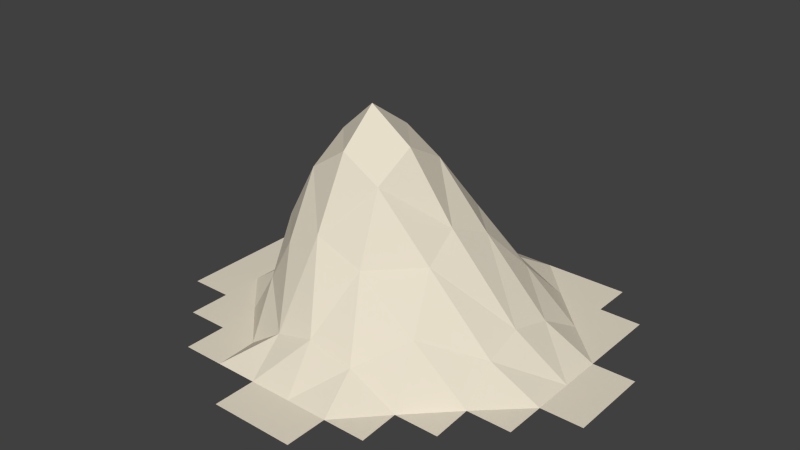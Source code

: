 # Source: Hill2.blend  (saved by Blender 2.76.0; exported with 4.5.12 LTS)
import bpy
from mathutils import Matrix  # noqa: F401  (used for matrix-valued properties, if any)

bpy.ops.wm.read_factory_settings(use_empty=True)
scene = bpy.context.scene
scene.name = 'Scene'

# ---- collections
col_collection_1 = bpy.data.collections.new('Collection 1'); scene.collection.children.link(col_collection_1)

# ---- materials (node trees are filled in below, after node groups)
mat_material_001 = bpy.data.materials.new('Material.001')
mat_material_001.alpha_threshold = 0.0
mat_material_001.roughness = 0.5

# ---- material node trees
mat_material_001.use_nodes = True; mat_material_001.node_tree.nodes.clear()
_N = mat_material_001.node_tree.nodes; _L = mat_material_001.node_tree.links
n0 = _N.new('ShaderNodeOutputMaterial'); n0.name = 'Material Output'; n0.location = (300, 300)
n1 = _N.new('ShaderNodeBsdfDiffuse'); n1.name = 'Diffuse BSDF'; n1.location = (-64, 347)
n1.inputs[0].default_value = (0.8, 0.7299, 0.5953, 1.0)
_L.new(n1.outputs[0], n0.inputs[0])
n0.is_active_output = True

# ---- world
world_world = bpy.data.worlds.new('World'); scene.world = world_world
world_world.color = (0.05088, 0.05088, 0.05088)
world_world.use_sun_shadow = False
world_world.sun_shadow_jitter_overblur = 0.0
world_world.cycles.sampling_method = 'MANUAL'
world_world.cycles.sample_map_resolution = 256

# ---- meshes
me_plane = bpy.data.meshes.new('Plane')
me_plane.from_pydata([(-0.6923, -0.2308, 0.0), (-0.6923, -0.07692, 0.0), (-0.6923, 0.07692, 0.0), (-0.6923, 0.2308, 0.0), (-0.6923, 0.3846, 0.0), (-0.6923, 0.5385, 0.0), (-0.5385, -0.3846, 0.0), (-0.5385, -0.2308, 0.0), (-0.5385, -0.07692, 0.0), (-0.5385, 0.07692, 0.0), (-0.5385, 0.2308, 0.0), (-0.5385, 0.3846, 0.0), (-0.5385, 0.5385, 0.0), (-0.3846, -0.5385, 0.0), (-0.3846, -0.3846, 0.0), (-0.3923, -0.2302, 0.0), (-0.4193, -0.07453, 0.08671), (-0.4329, 0.08026, 0.121), (-0.4193, 0.2332, 0.08671), (-0.3923, 0.3851, 0.0), (-0.3846, 0.5385, 0.0), (-0.3846, 0.6923, 0.0), (-0.2308, -0.5385, 0.0), (-0.2385, -0.3841, 0.0), (-0.2953, -0.2263, 0.1616), (-0.3496, -0.07137, 0.3251), (-0.3493, 0.07396, 0.3931), (-0.3479, 0.2364, 0.3249), (-0.2953, 0.3891, 0.1616), (-0.2385, 0.539, 0.0), (-0.2308, 0.6923, 0.0), (-0.07692, -0.6923, 0.0), (-0.07692, -0.5385, 0.0), (-0.1116, -0.3822, 0.08671), (-0.205, -0.2235, 0.3263), (-0.1946, -0.1114, 0.5592), (-0.1787, 0.01836, 0.6591), (-0.192, 0.1968, 0.5588), (-0.2038, 0.3924, 0.326), (-0.1116, 0.5409, 0.08671), (-0.07692, 0.6923, 0.0), (0.07692, -0.6923, 0.0), (0.07692, -0.5385, 0.0), (0.0286, -0.3813, 0.121), (-0.07221, -0.2286, 0.397), (-0.04204, -0.1313, 0.6612), (-0.03827, 0.002283, 0.7826), (-0.04042, 0.1771, 0.6609), (-0.0707, 0.3886, 0.3967), (0.0286, 0.5418, 0.121), (0.07692, 0.6923, 0.0), (0.2308, -0.6923, 0.0), (0.2308, -0.5385, 0.0), (0.1961, -0.3822, 0.08671), (0.1008, -0.2229, 0.3265), (0.07692, -0.1072, 0.564), (0.09899, 0.02403, 0.6629), (0.07808, 0.2026, 0.5636), (0.1005, 0.3932, 0.3265), (0.1961, 0.5409, 0.08671), (0.2308, 0.6923, 0.0), (0.3846, -0.5385, 0.0), (0.3769, -0.3841, 0.0), (0.32, -0.2263, 0.1616), (0.2545, -0.06867, 0.3265), (0.2289, 0.08027, 0.3979), (0.2544, 0.2393, 0.3265), (0.32, 0.3891, 0.1616), (0.3769, 0.539, 0.0), (0.3846, 0.6923, 0.0), (0.5385, -0.3846, 0.0), (0.5307, -0.2302, 0.0), (0.5038, -0.07453, 0.08671), (0.4901, 0.08026, 0.121), (0.5038, 0.2332, 0.08671), (0.5307, 0.3851, 0.0), (0.5385, 0.5385, 0.0), (0.5385, 0.6923, 0.0), (0.6923, -0.2308, 0.0), (0.6923, -0.07692, 0.0), (0.6923, 0.07692, 0.0), (0.6923, 0.2308, 0.0), (0.6923, 0.3846, 0.0), (0.6923, 0.5385, 0.0), (0.8462, -0.07692, 0.0), (0.8462, 0.07692, 0.0), (0.8462, 0.2308, 0.0)], [], [(79, 84, 85, 80), (80, 85, 86, 81), (71, 78, 79, 72), (72, 79, 80, 73), (73, 80, 81, 74), (74, 81, 82, 75), (75, 82, 83, 76), (62, 70, 71, 63), (63, 71, 72, 64), (64, 72, 73, 65), (65, 73, 74, 66), (66, 74, 75, 67), (67, 75, 76, 68), (68, 76, 77, 69), (52, 61, 62, 53), (53, 62, 63, 54), (54, 63, 64, 55), (55, 64, 65, 56), (56, 65, 66, 57), (57, 66, 67, 58), (58, 67, 68, 59), (59, 68, 69, 60), (41, 51, 52, 42), (42, 52, 53, 43), (43, 53, 54, 44), (44, 54, 55, 45), (45, 55, 56, 46), (46, 56, 57, 47), (47, 57, 58, 48), (48, 58, 59, 49), (49, 59, 60, 50), (31, 41, 42, 32), (32, 42, 43, 33), (33, 43, 44, 34), (34, 44, 45, 35), (35, 45, 46, 36), (36, 46, 47, 37), (37, 47, 48, 38), (38, 48, 49, 39), (39, 49, 50, 40), (22, 32, 33, 23), (23, 33, 34, 24), (24, 34, 35, 25), (25, 35, 36, 26), (26, 36, 37, 27), (27, 37, 38, 28), (28, 38, 39, 29), (29, 39, 40, 30), (13, 22, 23, 14), (14, 23, 24, 15), (15, 24, 25, 16), (16, 25, 26, 17), (17, 26, 27, 18), (18, 27, 28, 19), (19, 28, 29, 20), (20, 29, 30, 21), (6, 14, 15, 7), (7, 15, 16, 8), (8, 16, 17, 9), (9, 17, 18, 10), (10, 18, 19, 11), (11, 19, 20, 12), (0, 7, 8, 1), (1, 8, 9, 2), (2, 9, 10, 3), (3, 10, 11, 4), (4, 11, 12, 5)])
_uv = me_plane.uv_layers.new(name='UVMap')
_uv.uv.foreach_set('vector', [0.8451, 0.4611, 0.9218, 0.4605, 0.9221, 0.537, 0.846, 0.5372, 0.846, 0.5372, 0.9221, 0.537, 0.9222, 0.6134, 0.8454, 0.6134, 0.7644, 0.3847, 0.845, 0.3843, 0.8451, 0.4611, 0.7438, 0.4655, 0.7438, 0.4655, 0.8451, 0.4611, 0.846, 0.5372, 0.7328, 0.5389, 0.7328, 0.5389, 0.846, 0.5372, 0.8454, 0.6134, 0.7439, 0.6117, 0.7439, 0.6117, 0.8454, 0.6134, 0.8456, 0.6904, 0.7649, 0.6908, 0.7649, 0.6908, 0.8456, 0.6904, 0.8458, 0.7672, 0.7693, 0.7674, 0.6881, 0.3088, 0.7685, 0.3078, 0.7644, 0.3847, 0.6464, 0.403, 0.6464, 0.403, 0.7644, 0.3847, 0.7438, 0.4655, 0.599, 0.4854, 0.599, 0.4854, 0.7438, 0.4655, 0.7328, 0.5389, 0.5826, 0.5388, 0.5826, 0.5388, 0.7328, 0.5389, 0.7439, 0.6117, 0.599, 0.5963, 0.599, 0.5963, 0.7439, 0.6117, 0.7649, 0.6908, 0.6464, 0.6761, 0.6464, 0.6761, 0.7649, 0.6908, 0.7693, 0.7674, 0.6887, 0.7671, 0.6887, 0.7671, 0.7693, 0.7674, 0.7691, 0.844, 0.6922, 0.8438, 0.6145, 0.2321, 0.6915, 0.2317, 0.6881, 0.3088, 0.5947, 0.3189, 0.5947, 0.3189, 0.6881, 0.3088, 0.6464, 0.403, 0.5424, 0.4345, 0.5424, 0.4345, 0.6464, 0.403, 0.599, 0.4854, 0.5182, 0.5017, 0.5182, 0.5017, 0.599, 0.4854, 0.5826, 0.5388, 0.5143, 0.5297, 0.5143, 0.5297, 0.5826, 0.5388, 0.599, 0.5963, 0.5204, 0.5652, 0.5204, 0.5652, 0.599, 0.5963, 0.6464, 0.6761, 0.5419, 0.6467, 0.5419, 0.6467, 0.6464, 0.6761, 0.6887, 0.7671, 0.5952, 0.7588, 0.5952, 0.7588, 0.6887, 0.7671, 0.6922, 0.8438, 0.6151, 0.8436, 0.5383, 0.1552, 0.6148, 0.1553, 0.6145, 0.2321, 0.5381, 0.2313, 0.5381, 0.2313, 0.6145, 0.2321, 0.5947, 0.3189, 0.5142, 0.3266, 0.5142, 0.3266, 0.5947, 0.3189, 0.5424, 0.4345, 0.4848, 0.4502, 0.4848, 0.4502, 0.5424, 0.4345, 0.5182, 0.5017, 0.4935, 0.5095, 0.4935, 0.5095, 0.5182, 0.5017, 0.5143, 0.5297, 0.494, 0.5289, 0.494, 0.5289, 0.5143, 0.5297, 0.5204, 0.5652, 0.4941, 0.5531, 0.4941, 0.5531, 0.5204, 0.5652, 0.5419, 0.6467, 0.4852, 0.6284, 0.4852, 0.6284, 0.5419, 0.6467, 0.5952, 0.7588, 0.5148, 0.7524, 0.5148, 0.7524, 0.5952, 0.7588, 0.6151, 0.8436, 0.5385, 0.8444, 0.4619, 0.1554, 0.5383, 0.1552, 0.5381, 0.2313, 0.4624, 0.2317, 0.4624, 0.2317, 0.5381, 0.2313, 0.5142, 0.3266, 0.4479, 0.3192, 0.4479, 0.3192, 0.5142, 0.3266, 0.4848, 0.4502, 0.4384, 0.4427, 0.4384, 0.4427, 0.4848, 0.4502, 0.4935, 0.5095, 0.4645, 0.5031, 0.4645, 0.5031, 0.4935, 0.5095, 0.494, 0.5289, 0.4733, 0.5295, 0.4733, 0.5295, 0.494, 0.5289, 0.4941, 0.5531, 0.4628, 0.5631, 0.4628, 0.5631, 0.4941, 0.5531, 0.4852, 0.6284, 0.4391, 0.639, 0.4391, 0.639, 0.4852, 0.6284, 0.5148, 0.7524, 0.4485, 0.7576, 0.4485, 0.7576, 0.5148, 0.7524, 0.5385, 0.8444, 0.4627, 0.8436, 0.3852, 0.2331, 0.4624, 0.2317, 0.4479, 0.3192, 0.3788, 0.3101, 0.3788, 0.3101, 0.4479, 0.3192, 0.4384, 0.4427, 0.3766, 0.4103, 0.3766, 0.4103, 0.4384, 0.4427, 0.4645, 0.5031, 0.3951, 0.4927, 0.3951, 0.4927, 0.4645, 0.5031, 0.4733, 0.5295, 0.407, 0.5379, 0.407, 0.5379, 0.4733, 0.5295, 0.4628, 0.5631, 0.3952, 0.5886, 0.3952, 0.5886, 0.4628, 0.5631, 0.4391, 0.639, 0.3773, 0.6694, 0.3773, 0.6694, 0.4391, 0.639, 0.4485, 0.7576, 0.3793, 0.7657, 0.3793, 0.7657, 0.4485, 0.7576, 0.4627, 0.8436, 0.3859, 0.8421, 0.3078, 0.2322, 0.3852, 0.2331, 0.3788, 0.3101, 0.3066, 0.3084, 0.3066, 0.3084, 0.3788, 0.3101, 0.3766, 0.4103, 0.3028, 0.3847, 0.3028, 0.3847, 0.3766, 0.4103, 0.3951, 0.4927, 0.3016, 0.467, 0.3016, 0.467, 0.3951, 0.4927, 0.407, 0.5379, 0.3039, 0.5397, 0.3039, 0.5397, 0.407, 0.5379, 0.3952, 0.5886, 0.3008, 0.612, 0.3008, 0.612, 0.3952, 0.5886, 0.3773, 0.6694, 0.304, 0.6924, 0.304, 0.6924, 0.3773, 0.6694, 0.3793, 0.7657, 0.3074, 0.7671, 0.3074, 0.7671, 0.3793, 0.7657, 0.3859, 0.8421, 0.3084, 0.8431, 0.2305, 0.3082, 0.3066, 0.3084, 0.3028, 0.3847, 0.2303, 0.3847, 0.2303, 0.3847, 0.3028, 0.3847, 0.3016, 0.467, 0.2304, 0.4616, 0.2304, 0.4616, 0.3016, 0.467, 0.3039, 0.5397, 0.2286, 0.5376, 0.2286, 0.5376, 0.3039, 0.5397, 0.3008, 0.612, 0.2297, 0.6129, 0.2297, 0.6129, 0.3008, 0.612, 0.304, 0.6924, 0.2317, 0.6896, 0.2317, 0.6896, 0.304, 0.6924, 0.3074, 0.7671, 0.2313, 0.7669, 0.1537, 0.3845, 0.2303, 0.3847, 0.2304, 0.4616, 0.1535, 0.4613, 0.1535, 0.4613, 0.2304, 0.4616, 0.2286, 0.5376, 0.1532, 0.5376, 0.1532, 0.5376, 0.2286, 0.5376, 0.2297, 0.6129, 0.1536, 0.6138, 0.1536, 0.6138, 0.2297, 0.6129, 0.2317, 0.6896, 0.1543, 0.6906, 0.1543, 0.6906, 0.2317, 0.6896, 0.2313, 0.7669, 0.1547, 0.7672])
me_plane.materials.append(mat_material_001)
me_plane.use_remesh_preserve_volume = False
me_plane.use_remesh_preserve_attributes = False
me_plane.use_mirror_vertex_groups = False
me_plane.update()

# ---- objects
ob_hill1 = bpy.data.objects.new('Hill1', me_plane)

# ---- transforms, parenting, visibility, modifiers, constraints
ob_hill1.location = (0.0, 0.0, 0.0)
ob_hill1.scale = (6.834, 6.834, 6.834)
ob_hill1.lineart.crease_threshold = 0.0
_m = ob_hill1.modifiers.new('Triangulate', 'TRIANGULATE')

# ---- collection membership
col_collection_1.objects.link(ob_hill1)

# ---- scene / render settings (as saved in the file)
scene.frame_start = 1; scene.frame_end = 250; scene.frame_set(1)
scene.render.engine = 'CYCLES'
scene.render.resolution_percentage = 50
scene.render.dither_intensity = 0.0
scene.cycles.use_denoising = False
scene.cycles.samples = 10
scene.cycles.sampling_pattern = 'TABULATED_SOBOL'
scene.cycles.light_sampling_threshold = 0.0
scene.cycles.use_adaptive_sampling = False
scene.cycles.use_light_tree = False
scene.cycles.blur_glossy = 0.0
scene.cycles.pixel_filter_type = 'GAUSSIAN'
scene.cycles.sample_clamp_indirect = 0.0
scene.view_settings.view_transform = 'Standard'
bpy.context.view_layer.update()

# ---- added for rendering (the .blend has no active camera and no usable light): camera, sun
cam_auto = bpy.data.cameras.new('AutoCamera')
cam_auto.lens = 50.0
cam_auto.sensor_width = 36.0
cam_auto.clip_end = 1000.0
ob_auto_camera = bpy.data.objects.new('AutoCamera', cam_auto)
scene.collection.objects.link(ob_auto_camera)
ob_auto_camera.location = (14.5178, -16.7905, 13.8678)
ob_auto_camera.rotation_euler = (1.09748, -7.21219e-08, 0.694738)
scene.camera = ob_auto_camera
light_auto_sun = bpy.data.lights.new('AutoSun', 'SUN')
light_auto_sun.energy = 3.0
light_auto_sun.angle = 0.0523599
ob_auto_sun = bpy.data.objects.new('AutoSun', light_auto_sun)
scene.collection.objects.link(ob_auto_sun)
ob_auto_sun.rotation_euler = (0.872665, 0.174533, 0.523599)
bpy.context.view_layer.update()
